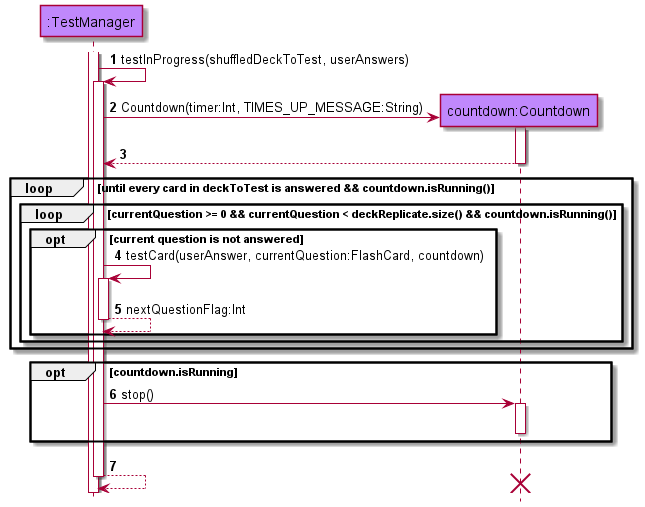

The diagram above was rendered by PlantUML. Its source (embedded in the PNG):
@startuml
!include style.puml
autonumber
hide footbox

participant ":TestManager" as TestManager modelCOLOUR
participant "countdown:Countdown" as Countdown modelCOLOUR
activate TestManager


TestManager -> TestManager : testInProgress(shuffledDeckToTest, userAnswers)
activate TestManager

TestManager -> Countdown **: Countdown(timer:Int, TIMES_UP_MESSAGE:String)
activate Countdown

Countdown --> TestManager
deactivate Countdown

loop until every card in deckToTest is answered && countdown.isRunning()
loop currentQuestion >= 0 && currentQuestion < deckReplicate.size() && countdown.isRunning()
opt current question is not answered
TestManager -> TestManager : testCard(userAnswer, currentQuestion:FlashCard, countdown)
activate TestManager
TestManager --> TestManager : nextQuestionFlag:Int
deactivate TestManager
end
end
end
opt countdown.isRunning
TestManager -> Countdown : stop()
activate Countdown
deactivate Countdown
end
TestManager --> TestManager
deactivate TestManager
destroy Countdown

@enduml